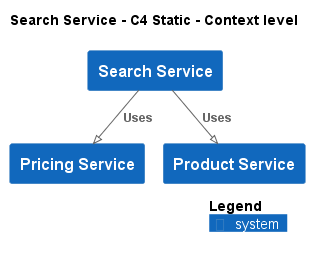

The diagram above was rendered by PlantUML. Its source (embedded in the PNG):
@startuml
!pragma layout smetana
!include ..\..\..\.c4s\C4_Context.puml

AddElementTag("c4interflow:lifecycle:new", $bgColor=green, $fontColor=#ffffff, $borderColor=green, $shadowing="False")
AddElementTag("c4interflow:lifecycle:changed", $bgColor=orange, $fontColor=#ffffff, $borderColor=orange, $shadowing="False")
AddElementTag("c4interflow:lifecycle:removed", $bgColor=red, $fontColor=#ffffff, $borderColor=red, $shadowing="False")

AddRelTag("c4interflow:lifecycle:new", $textColor=green, $lineColor=green)
AddRelTag("c4interflow:lifecycle:changed", $textColor=orange, $lineColor=orange)
AddRelTag("c4interflow:lifecycle:removed", $textColor=red, $lineColor=red)

SHOW_PERSON_PORTRAIT()
LAYOUT_TOP_DOWN()

skinparam linetype polyline

title Search Service - C4 Static - Context level

System(ECommercePlatform.SoftwareSystems.SearchService, "Search Service", "")
System(ECommercePlatform.SoftwareSystems.PricingService, "Pricing Service", "")
System(ECommercePlatform.SoftwareSystems.ProductService, "Product Service", "")

Rel(ECommercePlatform.SoftwareSystems.SearchService, ECommercePlatform.SoftwareSystems.PricingService, "Uses")
Rel(ECommercePlatform.SoftwareSystems.SearchService, ECommercePlatform.SoftwareSystems.ProductService, "Uses")


SHOW_LEGEND()
@enduml